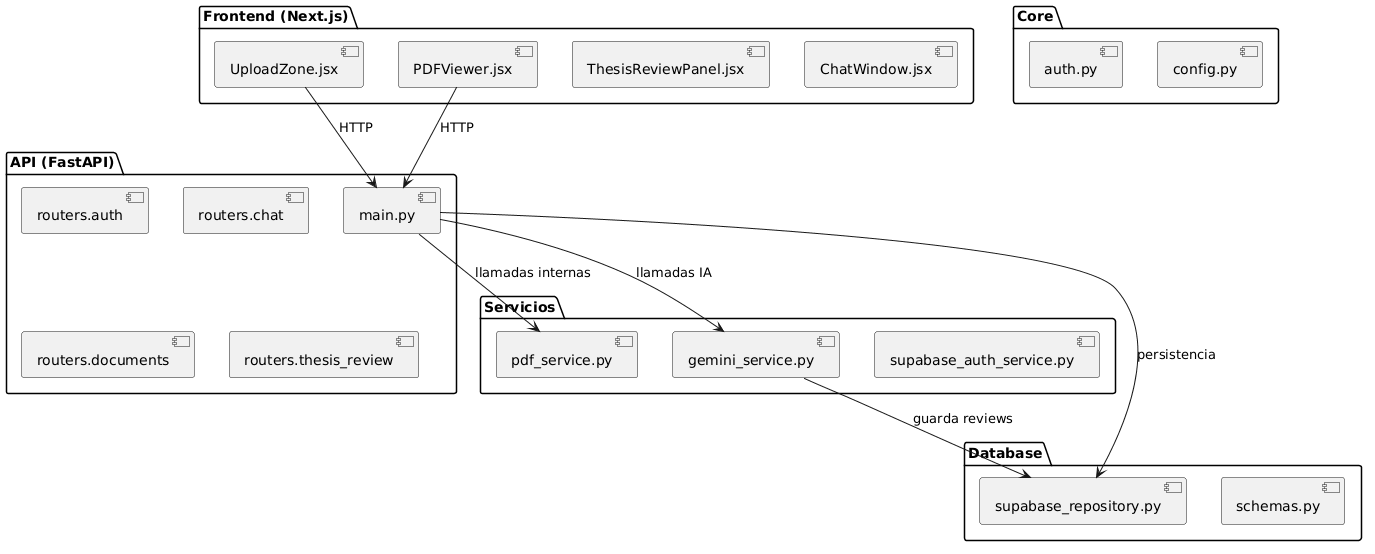

The diagram above was rendered by PlantUML. Its source (embedded in the PNG):
@startuml
' Diagrama de paquetes del sistema Agente Revisor IA
package "Frontend (Next.js)" {
  [UploadZone.jsx]
  [PDFViewer.jsx]
  [ThesisReviewPanel.jsx]
  [ChatWindow.jsx]
}
package "API (FastAPI)" {
  [main.py]
  [routers.auth]
  [routers.chat]
  [routers.documents]
  [routers.thesis_review]
}
package "Core" {
  [auth.py]
  [config.py]
}
package "Servicios" {
  [pdf_service.py]
  [gemini_service.py]
  [supabase_auth_service.py]
}
package "Database" {
  [supabase_repository.py]
  [schemas.py]
}
[UploadZone.jsx] --> [main.py] : HTTP
[PDFViewer.jsx] --> [main.py] : HTTP
[main.py] --> [pdf_service.py] : llamadas internas
[main.py] --> [gemini_service.py] : llamadas IA
[main.py] --> [supabase_repository.py] : persistencia
[gemini_service.py] --> [supabase_repository.py] : guarda reviews
@enduml